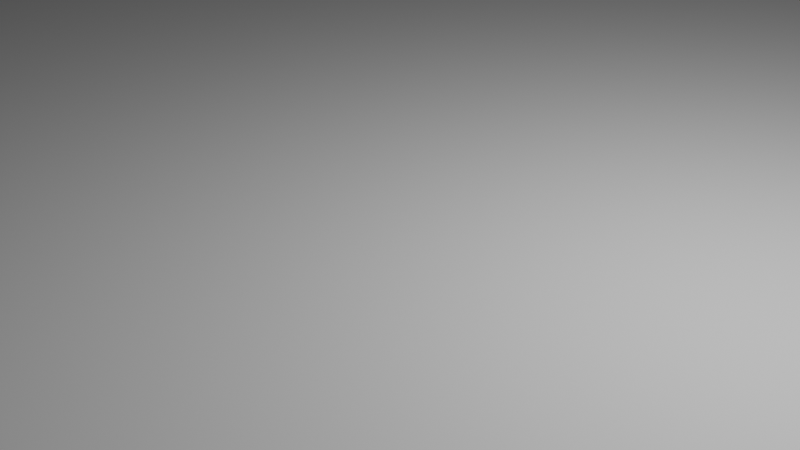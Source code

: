 # Source: backyard.blend  (saved by Blender 2.90.8; exported with 4.5.12 LTS)
import bpy
from mathutils import Matrix  # noqa: F401  (used for matrix-valued properties, if any)

bpy.ops.wm.read_factory_settings(use_empty=True)
scene = bpy.context.scene
scene.name = 'Scene'

# ---- collections
col_collection = bpy.data.collections.new('Collection'); scene.collection.children.link(col_collection)

# ---- images (referenced by path relative to the original .blend; pixels are not part of the script)
import os
ASSET_DIR = os.environ.get("B2B_ASSET_DIR", "")  # directory of the original .blend (textures are referenced by path, not embedded)
HERE = os.path.dirname(os.path.abspath(__file__))  # packed textures are extracted next to this script under _unpacked/

def load_image(name, relpath, width, height, colorspace="sRGB"):
    """Load a texture the original file referenced (path relative to the .blend, or extracted next to this script)."""
    p = next((c for c in (os.path.join(HERE, relpath), os.path.join(ASSET_DIR, relpath)) if relpath and os.path.exists(c)), "")
    if p:
        img = bpy.data.images.load(p, check_existing=True)
        img.name = name
    else:  # same state as the original file: an image datablock whose file is absent (Cycles renders it pink)
        img = bpy.data.images.new(name, width, height)
        img.source = "FILE"
        img.filepath = "//" + (relpath or name)
    img.colorspace_settings.name = colorspace
    return img
img_t_backyard_fence_png = load_image('T_Backyard_Fence.png', 'T_Backyard_Fence.png', 1024, 1024, 'sRGB')
img_t_map_png = load_image('t_Map.png', 't_Map.png', 1024, 1024, 'sRGB')

# ---- materials (node trees are filled in below, after node groups)
mat_material_001 = bpy.data.materials.new('Material.001')
mat_material_001.use_transparent_shadow = False
mat_material = bpy.data.materials.new('Material')
mat_material.use_transparent_shadow = False

# ---- material node trees
mat_material_001.use_nodes = True; mat_material_001.node_tree.nodes.clear()
_N = mat_material_001.node_tree.nodes; _L = mat_material_001.node_tree.links
n0 = _N.new('ShaderNodeBsdfPrincipled'); n0.name = 'Principled BSDF'; n0.location = (10, 300)
n0.distribution = 'GGX'
n0.subsurface_method = 'BURLEY'
n0.inputs[3].default_value = 1.45
n0.inputs[27].default_value = (0.0, 0.0, 0.0, 1.0)
n0.inputs[28].default_value = 1.0
n1 = _N.new('ShaderNodeOutputMaterial'); n1.name = 'Material Output'; n1.location = (300, 300)
n2 = _N.new('ShaderNodeTexImage'); n2.name = 'Image Texture'; n2.location = (-280, 280)
n2.image = img_t_backyard_fence_png
_L.new(n0.outputs[0], n1.inputs[0])
_L.new(n2.outputs[0], n0.inputs[0])
n1.is_active_output = True
mat_material.use_nodes = True; mat_material.node_tree.nodes.clear()
_N = mat_material.node_tree.nodes; _L = mat_material.node_tree.links
n0 = _N.new('ShaderNodeBsdfPrincipled'); n0.name = 'Principled BSDF'; n0.location = (10, 300)
n0.distribution = 'GGX'
n0.subsurface_method = 'BURLEY'
n0.inputs[3].default_value = 1.45
n0.inputs[27].default_value = (0.0, 0.0, 0.0, 1.0)
n0.inputs[28].default_value = 1.0
n1 = _N.new('ShaderNodeOutputMaterial'); n1.name = 'Material Output'; n1.location = (300, 300)
n2 = _N.new('ShaderNodeTexImage'); n2.name = 'Image Texture'; n2.location = (-280, 280)
n2.image = img_t_map_png
n2.interpolation = 'Closest'
_L.new(n0.outputs[0], n1.inputs[0])
_L.new(n2.outputs[0], n0.inputs[0])
n1.is_active_output = True

# ---- world
world_world = bpy.data.worlds.new('World'); scene.world = world_world
world_world.use_nodes = True; world_world.node_tree.nodes.clear()
_N = world_world.node_tree.nodes; _L = world_world.node_tree.links
n0 = _N.new('ShaderNodeOutputWorld'); n0.name = 'World Output'; n0.location = (300, 300)
n1 = _N.new('ShaderNodeBackground'); n1.name = 'Background'; n1.location = (10, 300)
n1.inputs[0].default_value = (0.05088, 0.05088, 0.05088, 1.0)
_L.new(n1.outputs[0], n0.inputs[0])
n0.is_active_output = True
world_world.color = (0.05088, 0.05088, 0.05088)
world_world.use_sun_shadow = False
world_world.sun_shadow_jitter_overblur = 0.0

# ---- cameras
cam_camera = bpy.data.cameras.new('Camera')
cam_camera.clip_end = 100.0
cam_camera.ortho_scale = 7.314

# ---- lights
light_light = bpy.data.lights.new('Light', 'POINT')
light_light.transmission_factor = 0.0
light_light.energy = 1000.0
light_light.shadow_soft_size = 0.1
light_light.shadow_maximum_resolution = 0.006
light_light.use_absolute_resolution = True

# ---- meshes
me_plane = bpy.data.meshes.new('Plane')
me_plane.from_pydata([(-13.0, -13.0, 0.0), (13.0, -13.0, 0.0), (-13.0, 13.0, 0.0), (13.0, 13.0, 0.0)], [], [(0, 1, 3, 2)])
_uv = me_plane.uv_layers.new(name='UVMap')
_uv.uv.foreach_set('vector', [0.0, 0.0, 1.0, 0.0, 1.0, 1.0, 0.0, 1.0])
me_plane.use_remesh_fix_poles = True
me_plane.use_remesh_preserve_attributes = False
me_plane.use_mirror_vertex_groups = False
me_plane.update()
me_cube_001 = bpy.data.meshes.new('Cube.001')
me_cube_001.from_pydata([(-0.1404, -13.0, -0.02), (-0.1404, -13.0, 1.02), (-0.1404, 13.0, -0.02), (-0.1404, 13.0, 1.02), (0.1404, -13.0, -0.02), (0.1404, -13.0, 1.02), (0.1404, 13.0, -0.02), (0.1404, 13.0, 1.02), (1.49e-08, 13.0, -0.02), (1.49e-08, -13.0, -0.02), (-0.02509, 13.0, 1.097), (0.02509, 13.0, 1.097), (1.49e-08, 13.0, 1.084), (0.02509, -13.0, 1.097), (-0.02509, -13.0, 1.097), (1.49e-08, -13.0, 1.084), (-0.02509, 13.0, 2.991), (1.49e-08, -13.0, 2.977)], [], [(0, 1, 3, 2), (10, 3, 1, 14), (6, 7, 5, 4), (4, 5, 13, 15, 9), (8, 6, 4, 9), (9, 15, 14, 1, 0), (2, 3, 10, 12, 8), (2, 8, 9, 0), (8, 12, 11, 7, 6), (15, 13, 17), (14, 15, 17), (13, 11, 16, 17), (7, 11, 13, 5), (10, 14, 17, 16), (11, 12, 16), (12, 10, 16)])
_uv = me_cube_001.uv_layers.new(name='UVMap')
_uv.uv.foreach_set('vector', [2.328, 0.1562, 2.326, 0.3164, -1.297, 0.1914, -1.295, 0.03125, 1.0, 0.4375, 1.0, 0.4688, 0.0, 0.4688, 0.0, 0.4375, -1.422, 0.3906, -1.438, 0.2344, 2.18, 0.0, 2.195, 0.1562, 0.3633, 0.09766, 0.3867, 0.3398, 0.3477, 0.3594, 0.3398, 0.3555, 0.3516, 0.09766, -1.316, 0.2148, -1.316, 0.1602, 2.309, 0.1602, 2.309, 0.2148, 0.3516, 0.09766, 0.3398, 0.3555, 0.332, 0.3594, 0.3008, 0.3359, 0.3359, 0.09766, 0.04033, 0.207, 0.02051, 0.01749, 0.04802, 2.935e-05, 0.05385, 0.003319, 0.04719, 0.2071, -1.316, 0.2695, -1.316, 0.2148, 2.309, 0.2148, 2.309, 0.2695, 0.04719, 0.2071, 0.05385, 0.003319, 0.05988, 0.0004253, 0.08619, 0.01971, 0.05409, 0.2074, 0.9882, 0.9629, 0.9832, 0.9941, 0.9789, 0.9629, 0.9832, 0.9317, 0.9882, 0.9629, 0.9805, 0.9724, -1.189, 0.7502, 2.21, 0.7502, 2.21, 0.9978, -1.189, 0.9978, 1.0, 0.4688, 1.0, 0.5, 0.0, 0.5, 0.0, 0.4688, 2.21, 0.7498, -1.189, 0.7498, -1.189, 0.5022, 2.21, 0.5022, -0.006643, 0.9941, -0.01172, 0.9629, -0.004032, 0.9534, -0.01172, 0.9629, -0.006642, 0.9317, -0.00241, 0.9629])
me_cube_001.materials.append(mat_material_001)
me_cube_001.use_remesh_fix_poles = True
me_cube_001.use_remesh_preserve_attributes = False
me_cube_001.use_mirror_vertex_groups = False
me_cube_001.update()
me_cylinder = bpy.data.meshes.new('Cylinder')
me_cylinder.from_pydata([(-0.003853, 0.056, 0.02127), (-0.003853, 0.056, 5.621), (0.01758, 0.05174, 0.02127), (0.01758, 0.05174, 5.621), (0.03575, 0.0396, 0.02127), (0.03575, 0.0396, 5.621), (0.04788, 0.02143, 0.02127), (0.04788, 0.02143, 5.621), (0.05215, 7.305e-07, 0.02127), (0.05215, 7.305e-07, 5.621), (0.04788, -0.02143, 0.02127), (0.04788, -0.02143, 5.621), (0.03575, -0.0396, 0.02127), (0.03575, -0.0396, 5.621), (0.01758, -0.05174, 0.02127), (0.01758, -0.05174, 5.621), (-0.003853, -0.056, 0.02127), (-0.003853, -0.056, 5.621), (-0.02528, -0.05174, 0.02127), (-0.02528, -0.05174, 5.621), (-0.04345, -0.0396, 0.02127), (-0.04345, -0.0396, 5.621), (-0.05559, -0.02143, 0.02127), (-0.05559, -0.02143, 5.621), (-0.05985, 7.336e-07, 0.02127), (-0.05985, 7.336e-07, 5.621), (-0.05559, 0.02143, 0.02127), (-0.05559, 0.02143, 5.621), (-0.04345, 0.0396, 0.02127), (-0.04345, 0.0396, 5.621), (-0.02528, 0.05174, 0.02127), (-0.02528, 0.05174, 5.621), (-0.05985, -0.5753, 5.353), (-0.05985, -0.5851, 5.464), (-0.05985, 0.5851, 5.454), (-0.05985, 0.5753, 5.566), (0.05215, -0.5753, 5.353), (0.05215, -0.5851, 5.464), (0.05215, 0.5851, 5.454), (0.05215, 0.5753, 5.566), (-0.05985, -0.5833, 4.394), (-0.05985, -0.5814, 4.506), (-0.05985, 0.5814, 4.374), (-0.05985, 0.5833, 4.486), (0.05215, -0.5833, 4.394), (0.05215, -0.5814, 4.506), (0.05215, 0.5814, 4.374), (0.05215, 0.5833, 4.486), (0.009632, -0.07038, 4.949), (0.009632, -0.07038, 4.541), (0.06451, -0.08508, 4.541), (0.06451, -0.08508, 4.949), (0.1047, -0.1253, 4.541), (0.1047, -0.1253, 4.949), (0.1194, -0.1801, 4.541), (0.1194, -0.1801, 4.949), (0.1047, -0.235, 4.541), (0.1047, -0.235, 4.949), (0.06451, -0.2752, 4.541), (0.06451, -0.2752, 4.949), (0.009632, -0.2899, 4.541), (0.009632, -0.2899, 4.949), (-0.04525, -0.2752, 4.541), (-0.04525, -0.2752, 4.949), (-0.08542, -0.235, 4.541), (-0.08542, -0.235, 4.949), (-0.1001, -0.1801, 4.541), (-0.1001, -0.1801, 4.949), (-0.08542, -0.1253, 4.541), (-0.08542, -0.1253, 4.949), (-0.04525, -0.08508, 4.541), (-0.04525, -0.08508, 4.949), (-0.003853, -0.4573, 5.51), (0.02396, -0.4689, 5.51), (-0.003853, -0.4861, 5.348), (-0.003853, -0.4861, 5.505), (0.003654, -0.4892, 5.348), (0.003654, -0.4892, 5.505), (0.006764, -0.4967, 5.348), (0.006764, -0.4967, 5.505), (0.003654, -0.5042, 5.348), (0.003654, -0.5042, 5.505), (-0.003853, -0.5073, 5.348), (-0.003853, -0.5073, 5.505), (-0.01136, -0.5042, 5.348), (-0.01136, -0.5042, 5.505), (-0.01447, -0.4967, 5.348), (-0.01447, -0.4967, 5.505), (-0.01136, -0.4892, 5.348), (-0.01136, -0.4892, 5.505), (0.03548, -0.4967, 5.51), (0.02396, -0.5245, 5.51), (-0.003853, -0.536, 5.51), (-0.03167, -0.5245, 5.51), (-0.04319, -0.4967, 5.51), (-0.03167, -0.4689, 5.51), (-0.003853, -0.4857, 5.521), (-0.01164, -0.4889, 5.521), (-0.01487, -0.4967, 5.521), (-0.01164, -0.5045, 5.521), (-0.003853, -0.5077, 5.521), (0.003935, -0.5045, 5.521), (0.007161, -0.4967, 5.521), (0.003935, -0.4889, 5.521), (-0.003853, -0.4559, 5.524), (-0.03267, -0.4679, 5.524), (-0.04461, -0.4967, 5.524), (-0.03267, -0.5255, 5.524), (-0.003853, -0.5374, 5.524), (0.02496, -0.5255, 5.524), (0.0369, -0.4967, 5.524), (0.02496, -0.4679, 5.524), (-0.003853, -0.4844, 5.53), (-0.0125, -0.488, 5.53), (-0.01608, -0.4967, 5.53), (-0.0125, -0.5053, 5.53), (-0.003853, -0.5089, 5.53), (0.004792, -0.5053, 5.53), (0.008373, -0.4967, 5.53), (0.004792, -0.488, 5.53), (-0.003853, -0.4844, 5.535), (-0.0125, -0.488, 5.535), (-0.01608, -0.4967, 5.535), (-0.0125, -0.5053, 5.535), (-0.003853, -0.5089, 5.535), (0.004792, -0.5053, 5.535), (0.008373, -0.4967, 5.535), (0.004792, -0.488, 5.535), (-0.003853, -0.4563, 5.539), (-0.03238, -0.4681, 5.539), (-0.0442, -0.4967, 5.539), (-0.03238, -0.5252, 5.539), (-0.003853, -0.537, 5.539), (0.02468, -0.5252, 5.539), (0.03649, -0.4967, 5.539), (0.02468, -0.4681, 5.539), (-0.003853, -0.4765, 5.541), (-0.01812, -0.4824, 5.541), (-0.02403, -0.4967, 5.541), (-0.01812, -0.5109, 5.541), (-0.003853, -0.5168, 5.541), (0.01041, -0.5109, 5.541), (0.01632, -0.4967, 5.541), (0.01041, -0.4824, 5.541), (-0.003853, -0.4765, 5.552), (-0.01812, -0.4824, 5.552), (-0.02403, -0.4967, 5.552), (-0.01812, -0.5109, 5.552), (-0.003853, -0.5168, 5.552), (0.01041, -0.5109, 5.552), (0.01632, -0.4967, 5.552), (0.01041, -0.4824, 5.552), (-0.003853, -0.4967, 5.554), (-0.003853, -0.4967, 5.325), (-0.003853, 0.5306, 5.587), (0.02396, 0.5191, 5.587), (-0.003853, 0.5019, 5.425), (-0.003853, 0.5019, 5.581), (0.003654, 0.4988, 5.425), (0.003654, 0.4988, 5.581), (0.006764, 0.4913, 5.425), (0.006764, 0.4913, 5.581), (0.003654, 0.4838, 5.425), (0.003654, 0.4838, 5.581), (-0.003853, 0.4807, 5.425), (-0.003853, 0.4807, 5.581), (-0.01136, 0.4838, 5.425), (-0.01136, 0.4838, 5.581), (-0.01447, 0.4913, 5.425), (-0.01447, 0.4913, 5.581), (-0.01136, 0.4988, 5.425), (-0.01136, 0.4988, 5.581), (0.03548, 0.4913, 5.587), (0.02396, 0.4635, 5.587), (-0.003853, 0.4519, 5.587), (-0.03167, 0.4635, 5.587), (-0.04319, 0.4913, 5.587), (-0.03167, 0.5191, 5.587), (-0.003853, 0.5023, 5.597), (-0.01164, 0.4991, 5.597), (-0.01487, 0.4913, 5.597), (-0.01164, 0.4835, 5.597), (-0.003853, 0.4803, 5.597), (0.003935, 0.4835, 5.597), (0.007161, 0.4913, 5.597), (0.003935, 0.4991, 5.597), (-0.003853, 0.532, 5.601), (-0.03267, 0.5201, 5.601), (-0.04461, 0.4913, 5.601), (-0.03267, 0.4625, 5.601), (-0.003853, 0.4505, 5.601), (0.02496, 0.4625, 5.601), (0.0369, 0.4913, 5.601), (0.02496, 0.5201, 5.601), (-0.003853, 0.5035, 5.607), (-0.0125, 0.4999, 5.607), (-0.01608, 0.4913, 5.607), (-0.0125, 0.4826, 5.607), (-0.003853, 0.4791, 5.607), (0.004792, 0.4826, 5.607), (0.008373, 0.4913, 5.607), (0.004792, 0.4999, 5.607), (-0.003853, 0.5035, 5.612), (-0.0125, 0.4999, 5.612), (-0.01608, 0.4913, 5.612), (-0.0125, 0.4826, 5.612), (-0.003853, 0.4791, 5.612), (0.004792, 0.4826, 5.612), (0.008373, 0.4913, 5.612), (0.004792, 0.4999, 5.612), (-0.003853, 0.5316, 5.615), (-0.03238, 0.5198, 5.615), (-0.0442, 0.4913, 5.615), (-0.03238, 0.4628, 5.615), (-0.003853, 0.4509, 5.615), (0.02468, 0.4628, 5.615), (0.03649, 0.4913, 5.615), (0.02468, 0.5198, 5.615), (-0.003853, 0.5115, 5.618), (-0.01812, 0.5055, 5.618), (-0.02403, 0.4913, 5.618), (-0.01812, 0.477, 5.618), (-0.003853, 0.4711, 5.618), (0.01041, 0.477, 5.618), (0.01632, 0.4913, 5.618), (0.01041, 0.5055, 5.618), (-0.003853, 0.5115, 5.629), (-0.01812, 0.5055, 5.629), (-0.02403, 0.4913, 5.629), (-0.01812, 0.477, 5.629), (-0.003853, 0.4711, 5.629), (0.01041, 0.477, 5.629), (0.01632, 0.4913, 5.629), (0.01041, 0.5055, 5.629), (-0.003853, 0.4913, 5.631), (-0.003853, 0.4913, 5.401), (0.06633, 0.03913, 5.662), (0.09415, 0.0276, 5.662), (0.06633, 0.0104, 5.5), (0.06633, 0.0104, 5.656), (0.07384, 0.007294, 5.5), (0.07384, 0.007294, 5.656), (0.07695, -0.0002129, 5.5), (0.07695, -0.0002129, 5.656), (0.07384, -0.00772, 5.5), (0.07384, -0.00772, 5.656), (0.06633, -0.01083, 5.5), (0.06633, -0.01083, 5.656), (0.05883, -0.00772, 5.5), (0.05883, -0.00772, 5.656), (0.05572, -0.0002129, 5.5), (0.05572, -0.0002129, 5.656), (0.05883, 0.007294, 5.5), (0.05883, 0.007294, 5.656), (0.1057, -0.0002119, 5.662), (0.09415, -0.02803, 5.662), (0.06633, -0.03955, 5.662), (0.03852, -0.02803, 5.662), (0.027, -0.0002119, 5.662), (0.03852, 0.0276, 5.662), (0.06633, 0.0108, 5.672), (0.05855, 0.007575, 5.672), (0.05532, -0.0002129, 5.672), (0.05855, -0.008001, 5.672), (0.06633, -0.01123, 5.672), (0.07412, -0.008001, 5.672), (0.07735, -0.0002129, 5.672), (0.07412, 0.007575, 5.672), (0.06633, 0.04055, 5.676), (0.03752, 0.02862, 5.676), (0.02558, -0.0002017, 5.676), (0.03752, -0.02902, 5.676), (0.06633, -0.04096, 5.676), (0.09515, -0.02902, 5.676), (0.1071, -0.0002017, 5.676), (0.09515, 0.02862, 5.676), (0.06633, 0.01202, 5.682), (0.05769, 0.008443, 5.682), (0.05411, -0.000202, 5.682), (0.05769, -0.008847, 5.682), (0.06633, -0.01243, 5.682), (0.07498, -0.008847, 5.682), (0.07856, -0.000202, 5.682), (0.07498, 0.008443, 5.682), (0.06633, 0.01202, 5.687), (0.05769, 0.008443, 5.687), (0.05411, -0.000202, 5.687), (0.05769, -0.008847, 5.687), (0.06633, -0.01243, 5.687), (0.07498, -0.008847, 5.687), (0.07856, -0.000202, 5.687), (0.07498, 0.008443, 5.687), (0.06633, 0.04014, 5.69), (0.03781, 0.02833, 5.69), (0.02599, -0.0002017, 5.69), (0.03781, -0.02873, 5.69), (0.06633, -0.04055, 5.69), (0.09486, -0.02873, 5.69), (0.1067, -0.0002017, 5.69), (0.09486, 0.02833, 5.69), (0.06633, 0.01997, 5.693), (0.05207, 0.01406, 5.693), (0.04616, -0.000202, 5.693), (0.05207, -0.01447, 5.693), (0.06633, -0.02037, 5.693), (0.0806, -0.01447, 5.693), (0.08651, -0.000202, 5.693), (0.0806, 0.01406, 5.693), (0.06633, 0.01997, 5.704), (0.05207, 0.01406, 5.704), (0.04616, -0.000202, 5.704), (0.05207, -0.01447, 5.704), (0.06633, -0.02037, 5.704), (0.0806, -0.01447, 5.704), (0.08651, -0.000202, 5.704), (0.0806, 0.01406, 5.704), (0.06633, -0.0002019, 5.706), (0.06633, -0.0002129, 5.476), (-0.03305, -0.2048, 4.966), (-0.01501, -0.2228, 4.966), (0.05231, -0.2048, 4.966), (0.05891, -0.1801, 4.966), (0.009632, -0.2294, 4.966), (0.05231, -0.1555, 4.966), (0.03427, -0.2228, 4.966), (0.03427, -0.1375, 4.966), (0.009632, -0.1309, 4.966), (-0.03965, -0.1801, 4.966), (-0.03305, -0.1555, 4.966), (-0.01501, -0.1375, 4.966), (-0.0125, -0.2185, 4.531), (-0.0287, -0.2023, 4.531), (0.05389, -0.1801, 4.531), (0.04796, -0.2023, 4.531), (0.009632, -0.2244, 4.531), (0.04796, -0.158, 4.531), (0.03176, -0.2185, 4.531), (0.03176, -0.1418, 4.531), (0.009632, -0.1359, 4.531), (-0.03463, -0.1801, 4.531), (-0.0287, -0.158, 4.531), (-0.0125, -0.1418, 4.531)], [], [(0, 1, 3, 2), (2, 3, 5, 4), (4, 5, 7, 6), (6, 7, 9, 8), (8, 9, 11, 10), (10, 11, 13, 12), (12, 13, 15, 14), (14, 15, 17, 16), (16, 17, 19, 18), (18, 19, 21, 20), (20, 21, 23, 22), (22, 23, 25, 24), (24, 25, 27, 26), (26, 27, 29, 28), (3, 1, 31, 29, 27, 25, 23, 21, 19, 17, 15, 13, 11, 9, 7, 5), (28, 29, 31, 30), (30, 31, 1, 0), (0, 2, 4, 6, 8, 10, 12, 14, 16, 18, 20, 22, 24, 26, 28, 30), (32, 33, 35, 34), (34, 35, 39, 38), (38, 39, 37, 36), (36, 37, 33, 32), (34, 38, 36, 32), (39, 35, 33, 37), (40, 41, 43, 42), (42, 43, 47, 46), (46, 47, 45, 44), (44, 45, 41, 40), (42, 46, 44, 40), (47, 43, 41, 45), (54, 55, 57, 56), (49, 50, 337, 338), (58, 59, 61, 60), (60, 61, 63, 62), (62, 63, 65, 64), (64, 65, 67, 66), (66, 67, 69, 68), (63, 61, 322, 319), (56, 57, 59, 58), (52, 53, 55, 54), (70, 71, 48, 49), (50, 51, 53, 52), (49, 48, 51, 50), (68, 69, 71, 70), (93, 92, 100, 99), (77, 75, 72, 73), (74, 75, 77, 76), (73, 72, 96, 103), (87, 85, 93, 94), (76, 77, 79, 78), (90, 73, 103, 102), (79, 77, 73, 90), (78, 79, 81, 80), (94, 93, 99, 98), (85, 83, 92, 93), (80, 81, 83, 82), (72, 95, 97, 96), (75, 89, 95, 72), (82, 83, 85, 84), (103, 96, 104, 111), (83, 81, 91, 92), (84, 85, 87, 86), (89, 87, 94, 95), (91, 90, 102, 101), (86, 87, 89, 88), (95, 94, 98, 97), (81, 79, 90, 91), (88, 89, 75, 74), (82, 84, 153), (92, 91, 101, 100), (106, 107, 115, 114), (101, 102, 110, 109), (99, 100, 108, 107), (97, 98, 106, 105), (102, 103, 111, 110), (100, 101, 109, 108), (98, 99, 107, 106), (96, 97, 105, 104), (118, 119, 127, 126), (104, 105, 113, 112), (111, 104, 112, 119), (109, 110, 118, 117), (107, 108, 116, 115), (105, 106, 114, 113), (110, 111, 119, 118), (108, 109, 117, 116), (123, 124, 132, 131), (116, 117, 125, 124), (114, 115, 123, 122), (112, 113, 121, 120), (119, 112, 120, 127), (117, 118, 126, 125), (115, 116, 124, 123), (113, 114, 122, 121), (135, 128, 136, 143), (121, 122, 130, 129), (126, 127, 135, 134), (124, 125, 133, 132), (122, 123, 131, 130), (120, 121, 129, 128), (127, 120, 128, 135), (125, 126, 134, 133), (140, 141, 149, 148), (133, 134, 142, 141), (131, 132, 140, 139), (129, 130, 138, 137), (134, 135, 143, 142), (132, 133, 141, 140), (130, 131, 139, 138), (128, 129, 137, 136), (150, 151, 152), (138, 139, 147, 146), (136, 137, 145, 144), (143, 136, 144, 151), (141, 142, 150, 149), (139, 140, 148, 147), (137, 138, 146, 145), (142, 143, 151, 150), (148, 149, 152), (146, 147, 152), (144, 145, 152), (151, 144, 152), (149, 150, 152), (147, 148, 152), (145, 146, 152), (74, 76, 153), (76, 78, 153), (84, 86, 153), (88, 74, 153), (78, 80, 153), (86, 88, 153), (80, 82, 153), (175, 174, 182, 181), (159, 157, 154, 155), (156, 157, 159, 158), (155, 154, 178, 185), (169, 167, 175, 176), (158, 159, 161, 160), (172, 155, 185, 184), (161, 159, 155, 172), (160, 161, 163, 162), (176, 175, 181, 180), (167, 165, 174, 175), (162, 163, 165, 164), (154, 177, 179, 178), (157, 171, 177, 154), (164, 165, 167, 166), (185, 178, 186, 193), (165, 163, 173, 174), (166, 167, 169, 168), (171, 169, 176, 177), (173, 172, 184, 183), (168, 169, 171, 170), (177, 176, 180, 179), (163, 161, 172, 173), (170, 171, 157, 156), (164, 166, 235), (174, 173, 183, 182), (188, 189, 197, 196), (183, 184, 192, 191), (181, 182, 190, 189), (179, 180, 188, 187), (184, 185, 193, 192), (182, 183, 191, 190), (180, 181, 189, 188), (178, 179, 187, 186), (200, 201, 209, 208), (186, 187, 195, 194), (193, 186, 194, 201), (191, 192, 200, 199), (189, 190, 198, 197), (187, 188, 196, 195), (192, 193, 201, 200), (190, 191, 199, 198), (205, 206, 214, 213), (198, 199, 207, 206), (196, 197, 205, 204), (194, 195, 203, 202), (201, 194, 202, 209), (199, 200, 208, 207), (197, 198, 206, 205), (195, 196, 204, 203), (217, 210, 218, 225), (203, 204, 212, 211), (208, 209, 217, 216), (206, 207, 215, 214), (204, 205, 213, 212), (202, 203, 211, 210), (209, 202, 210, 217), (207, 208, 216, 215), (222, 223, 231, 230), (215, 216, 224, 223), (213, 214, 222, 221), (211, 212, 220, 219), (216, 217, 225, 224), (214, 215, 223, 222), (212, 213, 221, 220), (210, 211, 219, 218), (232, 233, 234), (220, 221, 229, 228), (218, 219, 227, 226), (225, 218, 226, 233), (223, 224, 232, 231), (221, 222, 230, 229), (219, 220, 228, 227), (224, 225, 233, 232), (230, 231, 234), (228, 229, 234), (226, 227, 234), (233, 226, 234), (231, 232, 234), (229, 230, 234), (227, 228, 234), (156, 158, 235), (158, 160, 235), (166, 168, 235), (170, 156, 235), (160, 162, 235), (168, 170, 235), (162, 164, 235), (257, 256, 264, 263), (241, 239, 236, 237), (238, 239, 241, 240), (237, 236, 260, 267), (251, 249, 257, 258), (240, 241, 243, 242), (254, 237, 267, 266), (243, 241, 237, 254), (242, 243, 245, 244), (258, 257, 263, 262), (249, 247, 256, 257), (244, 245, 247, 246), (236, 259, 261, 260), (239, 253, 259, 236), (246, 247, 249, 248), (267, 260, 268, 275), (247, 245, 255, 256), (248, 249, 251, 250), (253, 251, 258, 259), (255, 254, 266, 265), (250, 251, 253, 252), (259, 258, 262, 261), (245, 243, 254, 255), (252, 253, 239, 238), (246, 248, 317), (256, 255, 265, 264), (270, 271, 279, 278), (265, 266, 274, 273), (263, 264, 272, 271), (261, 262, 270, 269), (266, 267, 275, 274), (264, 265, 273, 272), (262, 263, 271, 270), (260, 261, 269, 268), (282, 283, 291, 290), (268, 269, 277, 276), (275, 268, 276, 283), (273, 274, 282, 281), (271, 272, 280, 279), (269, 270, 278, 277), (274, 275, 283, 282), (272, 273, 281, 280), (287, 288, 296, 295), (280, 281, 289, 288), (278, 279, 287, 286), (276, 277, 285, 284), (283, 276, 284, 291), (281, 282, 290, 289), (279, 280, 288, 287), (277, 278, 286, 285), (299, 292, 300, 307), (285, 286, 294, 293), (290, 291, 299, 298), (288, 289, 297, 296), (286, 287, 295, 294), (284, 285, 293, 292), (291, 284, 292, 299), (289, 290, 298, 297), (304, 305, 313, 312), (297, 298, 306, 305), (295, 296, 304, 303), (293, 294, 302, 301), (298, 299, 307, 306), (296, 297, 305, 304), (294, 295, 303, 302), (292, 293, 301, 300), (314, 315, 316), (302, 303, 311, 310), (300, 301, 309, 308), (307, 300, 308, 315), (305, 306, 314, 313), (303, 304, 312, 311), (301, 302, 310, 309), (306, 307, 315, 314), (312, 313, 316), (310, 311, 316), (308, 309, 316), (315, 308, 316), (313, 314, 316), (311, 312, 316), (309, 310, 316), (238, 240, 317), (240, 242, 317), (248, 250, 317), (252, 238, 317), (242, 244, 317), (250, 252, 317), (244, 246, 317), (325, 326, 329, 328, 327, 318, 319, 322, 324, 320, 321, 323), (53, 51, 325, 323), (65, 63, 319, 318), (55, 53, 323, 321), (51, 48, 326, 325), (48, 71, 329, 326), (59, 57, 320, 324), (71, 69, 328, 329), (69, 67, 327, 328), (61, 59, 324, 322), (57, 55, 321, 320), (67, 65, 318, 327), (338, 337, 335, 332, 333, 336, 334, 330, 331, 339, 340, 341), (54, 56, 333, 332), (56, 58, 336, 333), (70, 49, 338, 341), (68, 70, 341, 340), (58, 60, 334, 336), (66, 68, 340, 339), (62, 64, 331, 330), (60, 62, 330, 334), (64, 66, 339, 331), (50, 52, 335, 337), (52, 54, 332, 335)])
me_cylinder.polygons.foreach_set('use_smooth', [0, 1, 1, 1, 1, 1, 1, 1, 0, 0, 0, 0, 0, 0, 0, 0, 0, 0, 0, 0, 0, 0, 0, 0, 0, 0, 0, 0, 0, 0, 1, 1, 1, 1, 1, 1, 1, 1, 1, 1, 1, 1, 1, 1, 0, 0, 0, 0, 0, 0, 0, 0, 0, 0, 0, 0, 0, 0, 0, 0, 0, 0, 0, 0, 0, 0, 0, 0, 0, 0, 0, 0, 0, 0, 0, 0, 0, 0, 0, 0, 0, 0, 0, 0, 0, 0, 0, 0, 0, 0, 0, 0, 0, 0, 0, 0, 0, 0, 0, 0, 0, 0, 0, 0, 0, 0, 0, 0, 0, 0, 0, 0, 0, 0, 0, 0, 0, 0, 0, 0, 0, 0, 0, 0, 0, 0, 0, 0, 0, 0, 0, 0, 0, 0, 0, 0, 0, 0, 0, 0, 0, 0, 0, 0, 0, 0, 0, 0, 0, 0, 0, 0, 0, 0, 0, 0, 0, 0, 0, 0, 0, 0, 0, 0, 0, 0, 0, 0, 0, 0, 0, 0, 0, 0, 0, 0, 0, 0, 0, 0, 0, 0, 0, 0, 0, 0, 0, 0, 0, 0, 0, 0, 0, 0, 0, 0, 0, 0, 0, 0, 0, 0, 0, 0, 0, 0, 0, 0, 0, 0, 0, 0, 0, 0, 0, 0, 0, 0, 0, 0, 0, 0, 0, 0, 0, 0, 0, 0, 0, 0, 0, 0, 0, 0, 0, 0, 0, 0, 0, 0, 0, 0, 0, 0, 0, 0, 0, 0, 0, 0, 0, 0, 0, 0, 0, 0, 0, 0, 0, 0, 0, 0, 0, 0, 0, 0, 0, 0, 0, 0, 0, 0, 0, 0, 0, 0, 0, 0, 0, 0, 0, 0, 0, 0, 0, 0, 0, 0, 0, 0, 0, 0, 0, 0, 0, 0, 0, 0, 0, 0, 0, 0, 0, 0, 0, 0, 0, 0, 1, 1, 1, 1, 1, 1, 1, 1, 1, 1, 1, 1, 1, 1, 1, 1, 1, 1, 1, 1, 1, 1, 1, 1])
_uv = me_cylinder.uv_layers.new(name='UVMap')
_uv.uv.foreach_set('vector', [0.9583, 0.2083, 0.9583, 0.2083, 0.9583, 0.2083, 0.9583, 0.2083, 0.9583, 0.2083, 0.9583, 0.2083, 0.9583, 0.2083, 0.9583, 0.2083, 0.9583, 0.2083, 0.9583, 0.2083, 0.9583, 0.2083, 0.9583, 0.2083, 0.9583, 0.2083, 0.9583, 0.2083, 0.9583, 0.2083, 0.9583, 0.2083, 0.9583, 0.2083, 0.9583, 0.2083, 0.9583, 0.2083, 0.9583, 0.2083, 0.9583, 0.2083, 0.9583, 0.2083, 0.9583, 0.2083, 0.9583, 0.2083, 0.9583, 0.2083, 0.9583, 0.2083, 0.9583, 0.2083, 0.9583, 0.2083, 0.9583, 0.2083, 0.9583, 0.2083, 0.9583, 0.2083, 0.9583, 0.2083, 0.9583, 0.2083, 0.9583, 0.2083, 0.9583, 0.2083, 0.9583, 0.2083, 0.9583, 0.2083, 0.9583, 0.2083, 0.9583, 0.2083, 0.9583, 0.2083, 0.9583, 0.2083, 0.9583, 0.2083, 0.9583, 0.2083, 0.9583, 0.2083, 0.9583, 0.2083, 0.9583, 0.2083, 0.9583, 0.2083, 0.9583, 0.2083, 0.9583, 0.2083, 0.9583, 0.2083, 0.9583, 0.2083, 0.9583, 0.2083, 0.9583, 0.2083, 0.9583, 0.2083, 0.9583, 0.2083, 0.9583, 0.2083, 0.9583, 0.2083, 0.9583, 0.2083, 0.9583, 0.2083, 0.9583, 0.2083, 0.9583, 0.2083, 0.9583, 0.2083, 0.9583, 0.2083, 0.9583, 0.2083, 0.9583, 0.2083, 0.9583, 0.2083, 0.9583, 0.2083, 0.9583, 0.2083, 0.9583, 0.2083, 0.9583, 0.2083, 0.9583, 0.2083, 0.9583, 0.2083, 0.9583, 0.2083, 0.9583, 0.2083, 0.9583, 0.2083, 0.9583, 0.2083, 0.9583, 0.2083, 0.9583, 0.2083, 0.9583, 0.2083, 0.9583, 0.2083, 0.9583, 0.2083, 0.9583, 0.2083, 0.9583, 0.2083, 0.9583, 0.2083, 0.9583, 0.2083, 0.9583, 0.2083, 0.9583, 0.2083, 0.9583, 0.2083, 0.9583, 0.2083, 0.9583, 0.2083, 0.9583, 0.2083, 0.9583, 0.2083, 0.9583, 0.2083, 0.9583, 0.2083, 0.9583, 0.2083, 0.9583, 0.2083, 0.9583, 0.2083, 0.9583, 0.2083, 0.9583, 0.2083, 0.9583, 0.2083, 0.9583, 0.2083, 0.9583, 0.2083, 0.9583, 0.2083, 0.9583, 0.2083, 0.9583, 0.2083, 0.9583, 0.2083, 0.9583, 0.2083, 0.9583, 0.2083, 0.9583, 0.2083, 0.9583, 0.2083, 0.9583, 0.2083, 0.9583, 0.2083, 0.9583, 0.2083, 0.9583, 0.2083, 0.9583, 0.2083, 0.9583, 0.2083, 0.9583, 0.2083, 0.9583, 0.2083, 0.9583, 0.2083, 0.9583, 0.2083, 0.9583, 0.2083, 0.9583, 0.2083, 0.9583, 0.2083, 0.9583, 0.2083, 0.9583, 0.2083, 0.9583, 0.2083, 0.9583, 0.2083, 0.9583, 0.2083, 0.9583, 0.2083, 0.9583, 0.2083, 0.9583, 0.2083, 0.9583, 0.2083, 0.9583, 0.2083, 0.9583, 0.2083, 0.9583, 0.2083, 0.9583, 0.2083, 0.9583, 0.2083, 0.9583, 0.2083, 0.9583, 0.2083, 0.9583, 0.2083, 0.9583, 0.2083, 0.9583, 0.2083, 0.9583, 0.2083, 0.9583, 0.2083, 0.2917, 0.9583, 0.2917, 0.9583, 0.2917, 0.9583, 0.2917, 0.9583, 0.2917, 0.9583, 0.2917, 0.9583, 0.2917, 0.9583, 0.2917, 0.9583, 0.2917, 0.9583, 0.2917, 0.9583, 0.2917, 0.9583, 0.2917, 0.9583, 0.2917, 0.9583, 0.2917, 0.9583, 0.2917, 0.9583, 0.2917, 0.9583, 0.2917, 0.9583, 0.2917, 0.9583, 0.2917, 0.9583, 0.2917, 0.9583, 0.2917, 0.9583, 0.2917, 0.9583, 0.2917, 0.9583, 0.2917, 0.9583, 0.2917, 0.9583, 0.2917, 0.9583, 0.2917, 0.9583, 0.2917, 0.9583, 0.2917, 0.9583, 0.2917, 0.9583, 0.2917, 0.9583, 0.2917, 0.9583, 0.2917, 0.9583, 0.2917, 0.9583, 0.2917, 0.9583, 0.2917, 0.9583, 0.2917, 0.9583, 0.2917, 0.9583, 0.2917, 0.9583, 0.2917, 0.9583, 0.2917, 0.9583, 0.2917, 0.9583, 0.2917, 0.9583, 0.2917, 0.9583, 0.2917, 0.9583, 0.2917, 0.9583, 0.2917, 0.9583, 0.2917, 0.9583, 0.2917, 0.9583, 0.2917, 0.9583, 0.2917, 0.9583, 0.2917, 0.9583, 0.2917, 0.9583, 0.2917, 0.9583, 0.2917, 0.9583, 0.2917, 0.9583, 0.125, 0.9583, 0.125, 0.9583, 0.125, 0.9583, 0.125, 0.9583, 0.125, 0.9583, 0.125, 0.9583, 0.125, 0.9583, 0.125, 0.9583, 0.125, 0.9583, 0.125, 0.9583, 0.125, 0.9583, 0.125, 0.9583, 0.125, 0.9583, 0.125, 0.9583, 0.125, 0.9583, 0.125, 0.9583, 0.125, 0.9583, 0.125, 0.9583, 0.125, 0.9583, 0.125, 0.9583, 0.125, 0.9583, 0.125, 0.9583, 0.125, 0.9583, 0.125, 0.9583, 0.125, 0.9583, 0.125, 0.9583, 0.125, 0.9583, 0.125, 0.9583, 0.125, 0.9583, 0.125, 0.9583, 0.125, 0.9583, 0.125, 0.9583, 0.125, 0.9583, 0.125, 0.9583, 0.125, 0.9583, 0.125, 0.9583, 0.125, 0.9583, 0.125, 0.9583, 0.125, 0.9583, 0.125, 0.9583, 0.125, 0.9583, 0.125, 0.9583, 0.125, 0.9583, 0.125, 0.9583, 0.125, 0.9583, 0.125, 0.9583, 0.125, 0.9583, 0.125, 0.9583, 0.125, 0.9583, 0.125, 0.9583, 0.125, 0.9583, 0.125, 0.9583, 0.125, 0.9583, 0.125, 0.9583, 0.125, 0.9583, 0.125, 0.9583, 0.125, 0.9583, 0.125, 0.9583, 0.125, 0.9583, 0.125, 0.9583, 0.125, 0.9583, 0.125, 0.9583, 0.125, 0.9583, 0.125, 0.9583, 0.125, 0.9583, 0.125, 0.9583, 0.125, 0.9583, 0.125, 0.9583, 0.125, 0.9583, 0.125, 0.9583, 0.125, 0.9583, 0.125, 0.9583, 0.125, 0.9583, 0.125, 0.9583, 0.125, 0.9583, 0.125, 0.9583, 0.125, 0.9583, 0.125, 0.9583, 0.125, 0.9583, 0.125, 0.9583, 0.125, 0.9583, 0.125, 0.9583, 0.125, 0.9583, 0.125, 0.9583, 0.125, 0.9583, 0.125, 0.9583, 0.125, 0.9583, 0.125, 0.9583, 0.125, 0.9583, 0.125, 0.9583, 0.125, 0.9583, 0.125, 0.9583, 0.125, 0.9583, 0.125, 0.9583, 0.125, 0.9583, 0.125, 0.9583, 0.125, 0.9583, 0.125, 0.9583, 0.125, 0.9583, 0.125, 0.9583, 0.125, 0.9583, 0.125, 0.9583, 0.125, 0.9583, 0.125, 0.9583, 0.125, 0.9583, 0.125, 0.9583, 0.125, 0.9583, 0.125, 0.9583, 0.125, 0.9583, 0.125, 0.9583, 0.125, 0.9583, 0.125, 0.9583, 0.125, 0.9583, 0.125, 0.9583, 0.125, 0.9583, 0.125, 0.9583, 0.125, 0.9583, 0.125, 0.9583, 0.125, 0.9583, 0.125, 0.9583, 0.125, 0.9583, 0.125, 0.9583, 0.125, 0.9583, 0.125, 0.9583, 0.125, 0.9583, 0.125, 0.9583, 0.125, 0.9583, 0.125, 0.9583, 0.125, 0.9583, 0.125, 0.9583, 0.125, 0.9583, 0.125, 0.9583, 0.125, 0.9583, 0.125, 0.9583, 0.125, 0.9583, 0.125, 0.9583, 0.125, 0.9583, 0.125, 0.9583, 0.125, 0.9583, 0.125, 0.9583, 0.125, 0.9583, 0.125, 0.9583, 0.125, 0.9583, 0.125, 0.9583, 0.125, 0.9583, 0.125, 0.9583, 0.125, 0.9583, 0.125, 0.9583, 0.125, 0.9583, 0.125, 0.9583, 0.125, 0.9583, 0.125, 0.9583, 0.125, 0.9583, 0.125, 0.9583, 0.125, 0.9583, 0.125, 0.9583, 0.125, 0.9583, 0.125, 0.9583, 0.125, 0.9583, 0.125, 0.9583, 0.125, 0.9583, 0.125, 0.9583, 0.125, 0.9583, 0.125, 0.9583, 0.125, 0.9583, 0.125, 0.9583, 0.125, 0.9583, 0.125, 0.9583, 0.125, 0.9583, 0.125, 0.9583, 0.125, 0.9583, 0.125, 0.9583, 0.125, 0.9583, 0.125, 0.9583, 0.125, 0.9583, 0.125, 0.9583, 0.125, 0.9583, 0.125, 0.9583, 0.125, 0.9583, 0.125, 0.9583, 0.125, 0.9583, 0.125, 0.9583, 0.125, 0.9583, 0.125, 0.9583, 0.125, 0.9583, 0.125, 0.9583, 0.125, 0.9583, 0.125, 0.9583, 0.125, 0.9583, 0.125, 0.9583, 0.125, 0.9583, 0.125, 0.9583, 0.125, 0.9583, 0.125, 0.9583, 0.125, 0.9583, 0.125, 0.9583, 0.125, 0.9583, 0.125, 0.9583, 0.125, 0.9583, 0.125, 0.9583, 0.125, 0.9583, 0.125, 0.9583, 0.125, 0.9583, 0.125, 0.9583, 0.125, 0.9583, 0.125, 0.9583, 0.125, 0.9583, 0.125, 0.9583, 0.125, 0.9583, 0.125, 0.9583, 0.125, 0.9583, 0.125, 0.9583, 0.125, 0.9583, 0.125, 0.9583, 0.125, 0.9583, 0.125, 0.9583, 0.125, 0.9583, 0.125, 0.9583, 0.125, 0.9583, 0.125, 0.9583, 0.125, 0.9583, 0.125, 0.9583, 0.125, 0.9583, 0.125, 0.9583, 0.125, 0.9583, 0.125, 0.9583, 0.125, 0.9583, 0.125, 0.9583, 0.125, 0.9583, 0.125, 0.9583, 0.125, 0.9583, 0.125, 0.9583, 0.125, 0.9583, 0.125, 0.9583, 0.125, 0.9583, 0.125, 0.9583, 0.125, 0.9583, 0.125, 0.9583, 0.125, 0.9583, 0.125, 0.9583, 0.125, 0.9583, 0.125, 0.9583, 0.125, 0.9583, 0.125, 0.9583, 0.125, 0.9583, 0.125, 0.9583, 0.125, 0.9583, 0.125, 0.9583, 0.125, 0.9583, 0.125, 0.9583, 0.125, 0.9583, 0.125, 0.9583, 0.125, 0.9583, 0.125, 0.9583, 0.125, 0.9583, 0.125, 0.9583, 0.125, 0.9583, 0.125, 0.9583, 0.125, 0.9583, 0.125, 0.9583, 0.125, 0.9583, 0.125, 0.9583, 0.125, 0.9583, 0.125, 0.9583, 0.125, 0.9583, 0.125, 0.9583, 0.125, 0.9583, 0.125, 0.9583, 0.125, 0.9583, 0.125, 0.9583, 0.125, 0.9583, 0.125, 0.9583, 0.125, 0.9583, 0.125, 0.9583, 0.125, 0.9583, 0.125, 0.9583, 0.125, 0.9583, 0.125, 0.9583, 0.125, 0.9583, 0.125, 0.9583, 0.125, 0.9583, 0.125, 0.9583, 0.125, 0.9583, 0.125, 0.9583, 0.125, 0.9583, 0.125, 0.9583, 0.125, 0.9583, 0.125, 0.9583, 0.125, 0.9583, 0.125, 0.9583, 0.125, 0.9583, 0.125, 0.9583, 0.125, 0.9583, 0.125, 0.9583, 0.125, 0.9583, 0.125, 0.9583, 0.125, 0.9583, 0.125, 0.9583, 0.125, 0.9583, 0.125, 0.9583, 0.125, 0.9583, 0.125, 0.9583, 0.125, 0.9583, 0.125, 0.9583, 0.125, 0.9583, 0.125, 0.9583, 0.125, 0.9583, 0.125, 0.9583, 0.125, 0.9583, 0.125, 0.9583, 0.125, 0.9583, 0.125, 0.9583, 0.125, 0.9583, 0.125, 0.9583, 0.125, 0.9583, 0.125, 0.9583, 0.125, 0.9583, 0.125, 0.9583, 0.125, 0.9583, 0.125, 0.9583, 0.125, 0.9583, 0.125, 0.9583, 0.125, 0.9583, 0.125, 0.9583, 0.125, 0.9583, 0.125, 0.9583, 0.125, 0.9583, 0.125, 0.9583, 0.125, 0.9583, 0.125, 0.9583, 0.125, 0.9583, 0.125, 0.9583, 0.125, 0.9583, 0.125, 0.9583, 0.125, 0.9583, 0.125, 0.9583, 0.125, 0.9583, 0.125, 0.9583, 0.125, 0.9583, 0.125, 0.9583, 0.125, 0.9583, 0.125, 0.9583, 0.125, 0.9583, 0.125, 0.9583, 0.125, 0.9583, 0.125, 0.9583, 0.125, 0.9583, 0.125, 0.9583, 0.125, 0.9583, 0.125, 0.9583, 0.125, 0.9583, 0.125, 0.9583, 0.125, 0.9583, 0.125, 0.9583, 0.125, 0.9583, 0.125, 0.9583, 0.125, 0.9583, 0.125, 0.9583, 0.125, 0.9583, 0.125, 0.9583, 0.125, 0.9583, 0.125, 0.9583, 0.125, 0.9583, 0.125, 0.9583, 0.125, 0.9583, 0.125, 0.9583, 0.125, 0.9583, 0.125, 0.9583, 0.125, 0.9583, 0.125, 0.9583, 0.125, 0.9583, 0.125, 0.9583, 0.125, 0.9583, 0.125, 0.9583, 0.125, 0.9583, 0.125, 0.9583, 0.125, 0.9583, 0.125, 0.9583, 0.125, 0.9583, 0.125, 0.9583, 0.125, 0.9583, 0.125, 0.9583, 0.125, 0.9583, 0.125, 0.9583, 0.125, 0.9583, 0.125, 0.9583, 0.125, 0.9583, 0.125, 0.9583, 0.125, 0.9583, 0.125, 0.9583, 0.125, 0.9583, 0.125, 0.9583, 0.125, 0.9583, 0.125, 0.9583, 0.125, 0.9583, 0.125, 0.9583, 0.125, 0.9583, 0.125, 0.9583, 0.125, 0.9583, 0.125, 0.9583, 0.125, 0.9583, 0.125, 0.9583, 0.125, 0.9583, 0.125, 0.9583, 0.125, 0.9583, 0.125, 0.9583, 0.125, 0.9583, 0.125, 0.9583, 0.125, 0.9583, 0.125, 0.9583, 0.125, 0.9583, 0.125, 0.9583, 0.125, 0.9583, 0.125, 0.9583, 0.125, 0.9583, 0.125, 0.9583, 0.125, 0.9583, 0.125, 0.9583, 0.125, 0.9583, 0.125, 0.9583, 0.125, 0.9583, 0.125, 0.9583, 0.125, 0.9583, 0.125, 0.9583, 0.125, 0.9583, 0.125, 0.9583, 0.125, 0.9583, 0.125, 0.9583, 0.125, 0.9583, 0.125, 0.9583, 0.125, 0.9583, 0.125, 0.9583, 0.125, 0.9583, 0.125, 0.9583, 0.125, 0.9583, 0.125, 0.9583, 0.125, 0.9583, 0.125, 0.9583, 0.125, 0.9583, 0.125, 0.9583, 0.125, 0.9583, 0.125, 0.9583, 0.125, 0.9583, 0.125, 0.9583, 0.125, 0.9583, 0.125, 0.9583, 0.125, 0.9583, 0.125, 0.9583, 0.125, 0.9583, 0.125, 0.9583, 0.125, 0.9583, 0.125, 0.9583, 0.125, 0.9583, 0.125, 0.9583, 0.125, 0.9583, 0.125, 0.9583, 0.125, 0.9583, 0.125, 0.9583, 0.125, 0.9583, 0.125, 0.9583, 0.125, 0.9583, 0.125, 0.9583, 0.125, 0.9583, 0.125, 0.9583, 0.125, 0.9583, 0.125, 0.9583, 0.125, 0.9583, 0.125, 0.9583, 0.125, 0.9583, 0.125, 0.9583, 0.125, 0.9583, 0.125, 0.9583, 0.125, 0.9583, 0.125, 0.9583, 0.125, 0.9583, 0.125, 0.9583, 0.125, 0.9583, 0.125, 0.9583, 0.125, 0.9583, 0.125, 0.9583, 0.125, 0.9583, 0.125, 0.9583, 0.125, 0.9583, 0.125, 0.9583, 0.125, 0.9583, 0.125, 0.9583, 0.125, 0.9583, 0.125, 0.9583, 0.125, 0.9583, 0.125, 0.9583, 0.125, 0.9583, 0.125, 0.9583, 0.125, 0.9583, 0.125, 0.9583, 0.125, 0.9583, 0.125, 0.9583, 0.125, 0.9583, 0.125, 0.9583, 0.125, 0.9583, 0.125, 0.9583, 0.125, 0.9583, 0.125, 0.9583, 0.125, 0.9583, 0.125, 0.9583, 0.125, 0.9583, 0.125, 0.9583, 0.125, 0.9583, 0.125, 0.9583, 0.125, 0.9583, 0.125, 0.9583, 0.125, 0.9583, 0.125, 0.9583, 0.125, 0.9583, 0.125, 0.9583, 0.125, 0.9583, 0.125, 0.9583, 0.125, 0.9583, 0.125, 0.9583, 0.125, 0.9583, 0.125, 0.9583, 0.125, 0.9583, 0.125, 0.9583, 0.125, 0.9583, 0.125, 0.9583, 0.125, 0.9583, 0.125, 0.9583, 0.125, 0.9583, 0.125, 0.9583, 0.125, 0.9583, 0.125, 0.9583, 0.125, 0.9583, 0.125, 0.9583, 0.125, 0.9583, 0.125, 0.9583, 0.125, 0.9583, 0.125, 0.9583, 0.125, 0.9583, 0.125, 0.9583, 0.125, 0.9583, 0.125, 0.9583, 0.125, 0.9583, 0.125, 0.9583, 0.125, 0.9583, 0.125, 0.9583, 0.125, 0.9583, 0.125, 0.9583, 0.125, 0.9583, 0.125, 0.9583, 0.125, 0.9583, 0.125, 0.9583, 0.125, 0.9583, 0.125, 0.9583, 0.125, 0.9583, 0.125, 0.9583, 0.125, 0.9583, 0.125, 0.9583, 0.125, 0.9583, 0.125, 0.9583, 0.125, 0.9583, 0.125, 0.9583, 0.125, 0.9583, 0.125, 0.9583, 0.125, 0.9583, 0.125, 0.9583, 0.125, 0.9583, 0.125, 0.9583, 0.125, 0.9583, 0.125, 0.9583, 0.125, 0.9583, 0.125, 0.9583, 0.125, 0.9583, 0.125, 0.9583, 0.125, 0.9583, 0.125, 0.9583, 0.125, 0.9583, 0.125, 0.9583, 0.125, 0.9583, 0.125, 0.9583, 0.125, 0.9583, 0.125, 0.9583, 0.125, 0.9583, 0.125, 0.9583, 0.125, 0.9583, 0.125, 0.9583, 0.125, 0.9583, 0.125, 0.9583, 0.125, 0.9583, 0.125, 0.9583, 0.125, 0.9583, 0.125, 0.9583, 0.125, 0.9583, 0.125, 0.9583, 0.125, 0.9583, 0.125, 0.9583, 0.125, 0.9583, 0.125, 0.9583, 0.125, 0.9583, 0.125, 0.9583, 0.125, 0.9583, 0.125, 0.9583, 0.125, 0.9583, 0.125, 0.9583, 0.125, 0.9583, 0.125, 0.9583, 0.125, 0.9583, 0.125, 0.9583, 0.125, 0.9583, 0.125, 0.9583, 0.125, 0.9583, 0.125, 0.9583, 0.125, 0.9583, 0.125, 0.9583, 0.125, 0.9583, 0.125, 0.9583, 0.125, 0.9583, 0.125, 0.9583, 0.125, 0.9583, 0.125, 0.9583, 0.125, 0.9583, 0.125, 0.9583, 0.125, 0.9583, 0.125, 0.9583, 0.125, 0.9583, 0.125, 0.9583, 0.125, 0.9583, 0.125, 0.9583, 0.125, 0.9583, 0.125, 0.9583, 0.125, 0.9583, 0.125, 0.9583, 0.125, 0.9583, 0.125, 0.9583, 0.125, 0.9583, 0.125, 0.9583, 0.125, 0.9583, 0.125, 0.9583, 0.125, 0.9583, 0.125, 0.9583, 0.125, 0.9583, 0.125, 0.9583, 0.125, 0.9583, 0.125, 0.9583, 0.125, 0.9583, 0.125, 0.9583, 0.125, 0.9583, 0.125, 0.9583, 0.125, 0.9583, 0.125, 0.9583, 0.125, 0.9583, 0.125, 0.9583, 0.125, 0.9583, 0.125, 0.9583, 0.125, 0.9583, 0.125, 0.9583, 0.125, 0.9583, 0.125, 0.9583, 0.125, 0.9583, 0.125, 0.9583, 0.125, 0.9583, 0.125, 0.9583, 0.125, 0.9583, 0.125, 0.9583, 0.125, 0.9583, 0.125, 0.9583, 0.125, 0.9583, 0.125, 0.9583, 0.125, 0.9583, 0.125, 0.9583, 0.125, 0.9583, 0.125, 0.9583, 0.125, 0.9583, 0.125, 0.9583, 0.125, 0.9583, 0.125, 0.9583, 0.125, 0.9583, 0.125, 0.9583, 0.125, 0.9583, 0.125, 0.9583, 0.125, 0.9583, 0.125, 0.9583, 0.125, 0.9583, 0.125, 0.9583, 0.125, 0.9583, 0.125, 0.9583, 0.125, 0.9583, 0.125, 0.9583, 0.125, 0.9583, 0.125, 0.9583, 0.125, 0.9583, 0.125, 0.9583, 0.125, 0.9583, 0.125, 0.9583, 0.125, 0.9583, 0.125, 0.9583, 0.125, 0.9583, 0.125, 0.9583, 0.125, 0.9583, 0.125, 0.9583, 0.125, 0.9583, 0.125, 0.9583, 0.125, 0.9583, 0.125, 0.9583, 0.125, 0.9583, 0.125, 0.9583, 0.125, 0.9583, 0.125, 0.9583, 0.125, 0.9583, 0.125, 0.9583, 0.125, 0.9583, 0.125, 0.9583, 0.125, 0.9583, 0.125, 0.9583, 0.125, 0.9583, 0.125, 0.9583, 0.125, 0.9583, 0.125, 0.9583, 0.125, 0.9583, 0.125, 0.9583, 0.125, 0.9583, 0.125, 0.9583, 0.125, 0.9583, 0.125, 0.9583, 0.125, 0.9583, 0.125, 0.9583, 0.125, 0.9583, 0.125, 0.9583, 0.125, 0.9583, 0.125, 0.9583, 0.125, 0.9583, 0.125, 0.9583, 0.125, 0.9583, 0.125, 0.9583, 0.125, 0.9583, 0.125, 0.9583, 0.125, 0.9583, 0.125, 0.9583, 0.125, 0.9583, 0.125, 0.9583, 0.125, 0.9583, 0.125, 0.9583, 0.125, 0.9583, 0.125, 0.9583, 0.125, 0.9583, 0.125, 0.9583, 0.125, 0.9583, 0.125, 0.9583, 0.125, 0.9583, 0.125, 0.9583, 0.125, 0.9583, 0.125, 0.9583, 0.125, 0.9583, 0.125, 0.9583, 0.125, 0.9583, 0.125, 0.9583, 0.125, 0.9583, 0.125, 0.9583, 0.125, 0.9583, 0.125, 0.9583, 0.125, 0.9583, 0.125, 0.9583, 0.125, 0.9583, 0.125, 0.9583, 0.125, 0.9583, 0.125, 0.9583, 0.125, 0.9583, 0.125, 0.9583, 0.125, 0.9583, 0.125, 0.9583, 0.125, 0.9583, 0.125, 0.9583, 0.125, 0.9583, 0.125, 0.9583, 0.125, 0.9583, 0.125, 0.9583, 0.125, 0.9583, 0.125, 0.9583, 0.125, 0.9583, 0.125, 0.9583, 0.125, 0.9583, 0.125, 0.9583, 0.125, 0.9583, 0.125, 0.9583, 0.125, 0.9583, 0.125, 0.9583, 0.125, 0.9583, 0.125, 0.9583, 0.125, 0.9583, 0.125, 0.9583, 0.125, 0.9583, 0.125, 0.9583, 0.125, 0.9583, 0.125, 0.9583, 0.125, 0.9583, 0.125, 0.9583, 0.125, 0.9583, 0.125, 0.9583, 0.125, 0.9583, 0.125, 0.9583, 0.125, 0.9583, 0.125, 0.9583, 0.125, 0.9583, 0.125, 0.9583, 0.125, 0.9583, 0.125, 0.9583, 0.125, 0.9583, 0.125, 0.9583, 0.125, 0.9583, 0.125, 0.9583, 0.125, 0.9583, 0.125, 0.9583, 0.125, 0.9583, 0.125, 0.9583, 0.125, 0.9583, 0.125, 0.9583, 0.125, 0.9583, 0.125, 0.9583, 0.125, 0.9583, 0.125, 0.9583, 0.125, 0.9583, 0.125, 0.9583, 0.125, 0.9583, 0.125, 0.9583, 0.125, 0.9583, 0.125, 0.9583, 0.125, 0.9583, 0.125, 0.9583, 0.125, 0.9583, 0.125, 0.9583, 0.125, 0.9583, 0.125, 0.9583, 0.125, 0.9583, 0.125, 0.9583, 0.125, 0.9583, 0.125, 0.9583, 0.125, 0.9583, 0.125, 0.9583, 0.125, 0.9583, 0.125, 0.9583, 0.125, 0.9583, 0.125, 0.9583, 0.125, 0.9583, 0.125, 0.9583, 0.125, 0.9583, 0.125, 0.9583, 0.125, 0.9583, 0.125, 0.9583, 0.125, 0.9583, 0.125, 0.9583, 0.125, 0.9583, 0.125, 0.9583, 0.125, 0.9583, 0.125, 0.9583, 0.125, 0.9583, 0.125, 0.9583, 0.125, 0.9583, 0.125, 0.9583, 0.125, 0.9583, 0.125, 0.9583, 0.125, 0.9583, 0.125, 0.9583, 0.125, 0.9583, 0.125, 0.9583, 0.125, 0.9583, 0.125, 0.9583, 0.125, 0.9583, 0.125, 0.9583, 0.125, 0.9583, 0.125, 0.9583, 0.125, 0.9583, 0.125, 0.9583, 0.125, 0.9583, 0.125, 0.9583, 0.125, 0.9583, 0.125, 0.9583, 0.125, 0.9583, 0.125, 0.9583, 0.125, 0.9583, 0.125, 0.9583, 0.125, 0.9583, 0.125, 0.9583, 0.125, 0.9583, 0.125, 0.9583, 0.125, 0.9583, 0.125, 0.9583, 0.125, 0.9583, 0.125, 0.9583, 0.125, 0.9583, 0.125, 0.9583, 0.125, 0.9583, 0.125, 0.9583, 0.125, 0.9583, 0.125, 0.9583, 0.125, 0.9583, 0.125, 0.9583, 0.125, 0.9583, 0.125, 0.9583, 0.125, 0.9583, 0.125, 0.9583, 0.125, 0.9583, 0.125, 0.9583, 0.125, 0.9583, 0.125, 0.9583, 0.125, 0.9583, 0.125, 0.9583, 0.125, 0.9583, 0.125, 0.9583, 0.125, 0.9583, 0.125, 0.9583, 0.125, 0.9583, 0.125, 0.9583, 0.125, 0.9583, 0.125, 0.9583, 0.125, 0.9583, 0.125, 0.9583, 0.125, 0.9583, 0.125, 0.9583, 0.125, 0.9583, 0.125, 0.9583, 0.125, 0.9583, 0.125, 0.9583, 0.125, 0.9583, 0.125, 0.9583, 0.125, 0.9583, 0.125, 0.9583, 0.125, 0.9583, 0.125, 0.9583, 0.125, 0.9583, 0.125, 0.9583, 0.125, 0.9583, 0.125, 0.9583, 0.125, 0.9583, 0.125, 0.9583, 0.125, 0.9583, 0.125, 0.9583, 0.125, 0.9583, 0.125, 0.9583, 0.125, 0.9583, 0.125, 0.9583, 0.125, 0.9583, 0.125, 0.9583, 0.125, 0.9583, 0.125, 0.9583, 0.125, 0.9583, 0.125, 0.9583, 0.125, 0.9583, 0.125, 0.9583, 0.125, 0.9583, 0.125, 0.9583, 0.125, 0.9583, 0.125, 0.9583, 0.125, 0.9583, 0.125, 0.9583, 0.125, 0.9583, 0.125, 0.9583, 0.125, 0.9583, 0.125, 0.9583, 0.125, 0.9583, 0.125, 0.9583, 0.125, 0.9583, 0.125, 0.9583, 0.125, 0.9583, 0.125, 0.9583, 0.125, 0.9583, 0.125, 0.9583, 0.125, 0.9583, 0.125, 0.9583, 0.125, 0.9583, 0.125, 0.9583, 0.125, 0.9583, 0.125, 0.9583, 0.125, 0.9583, 0.125, 0.9583, 0.125, 0.9583, 0.125, 0.9583, 0.125, 0.9583, 0.125, 0.9583, 0.125, 0.9583, 0.125, 0.9583, 0.125, 0.9583, 0.125, 0.9583, 0.125, 0.9583, 0.125, 0.9583, 0.125, 0.9583, 0.125, 0.9583, 0.125, 0.9583, 0.125, 0.9583, 0.125, 0.9583, 0.125, 0.9583, 0.125, 0.9583, 0.125, 0.9583, 0.125, 0.9583, 0.125, 0.9583, 0.125, 0.9583, 0.125, 0.9583, 0.125, 0.9583, 0.125, 0.9583, 0.125, 0.9583, 0.125, 0.9583, 0.125, 0.9583, 0.125, 0.9583, 0.125, 0.9583, 0.125, 0.9583, 0.125, 0.9583, 0.125, 0.9583, 0.125, 0.9583, 0.125, 0.9583, 0.125, 0.9583, 0.125, 0.9583, 0.2917, 0.9583, 0.2917, 0.9583, 0.2917, 0.9583, 0.2917, 0.9583, 0.2917, 0.9583, 0.2917, 0.9583, 0.2917, 0.9583, 0.2917, 0.9583, 0.2917, 0.9583, 0.2917, 0.9583, 0.2917, 0.9583, 0.2917, 0.9583, 0.2917, 0.9583, 0.2917, 0.9583, 0.2917, 0.9583, 0.2917, 0.9583, 0.2917, 0.9583, 0.2917, 0.9583, 0.2917, 0.9583, 0.2917, 0.9583, 0.2917, 0.9583, 0.2917, 0.9583, 0.2917, 0.9583, 0.2917, 0.9583, 0.2917, 0.9583, 0.2917, 0.9583, 0.2917, 0.9583, 0.2917, 0.9583, 0.2917, 0.9583, 0.2917, 0.9583, 0.2917, 0.9583, 0.2917, 0.9583, 0.2917, 0.9583, 0.2917, 0.9583, 0.2917, 0.9583, 0.2917, 0.9583, 0.2917, 0.9583, 0.2917, 0.9583, 0.2917, 0.9583, 0.2917, 0.9583, 0.2917, 0.9583, 0.2917, 0.9583, 0.2917, 0.9583, 0.2917, 0.9583, 0.2917, 0.9583, 0.2917, 0.9583, 0.2917, 0.9583, 0.2917, 0.9583, 0.2917, 0.9583, 0.2917, 0.9583, 0.2917, 0.9583, 0.2917, 0.9583, 0.2917, 0.9583, 0.2917, 0.9583, 0.2917, 0.9583, 0.2917, 0.9583, 0.2917, 0.9583, 0.2917, 0.9583, 0.2917, 0.9583, 0.2917, 0.9583, 0.2917, 0.9583, 0.2917, 0.9583, 0.2917, 0.9583, 0.2917, 0.9583, 0.2917, 0.9583, 0.2917, 0.9583, 0.2917, 0.9583, 0.2917, 0.9583, 0.2917, 0.9583, 0.2917, 0.9583, 0.2917, 0.9583, 0.2917, 0.9583, 0.2917, 0.9583, 0.2917, 0.9583, 0.2917, 0.9583, 0.2917, 0.9583, 0.2917, 0.9583, 0.2917, 0.9583, 0.2917, 0.9583, 0.2917, 0.9583, 0.2917, 0.9583, 0.2917, 0.9583, 0.2917, 0.9583, 0.2917, 0.9583, 0.2917, 0.9583, 0.2917, 0.9583, 0.2917, 0.9583, 0.2917, 0.9583, 0.2917, 0.9583, 0.2917, 0.9583, 0.2917, 0.9583, 0.2917, 0.9583, 0.2917, 0.9583, 0.2917, 0.9583, 0.2917, 0.9583, 0.2917, 0.9583, 0.2917, 0.9583, 0.2917, 0.9583, 0.2917, 0.9583, 0.2917, 0.9583, 0.2917, 0.9583, 0.2917, 0.9583, 0.2917, 0.9583, 0.2917, 0.9583, 0.2917, 0.9583, 0.2917, 0.9583, 0.2917, 0.9583, 0.2917, 0.9583, 0.2917, 0.9583, 0.2917, 0.9583, 0.2917, 0.9583, 0.2917, 0.9583])
me_cylinder.materials.append(mat_material)
me_cylinder.use_remesh_fix_poles = True
me_cylinder.use_remesh_preserve_attributes = False
me_cylinder.use_mirror_vertex_groups = False
me_cylinder.update()

# ---- objects
ob_light = bpy.data.objects.new('Light', light_light)
ob_camera = bpy.data.objects.new('Camera', cam_camera)
ob_plane = bpy.data.objects.new('Plane', me_plane)
ob_fence = bpy.data.objects.new('Fence', me_cube_001)
ob_cylinder = bpy.data.objects.new('Cylinder', me_cylinder)

# ---- transforms, parenting, visibility, modifiers, constraints
ob_light.location = (4.076, 1.005, 5.904)
ob_light.rotation_euler = (0.6503, 0.05522, 1.866)
ob_light.lock_rotations_4d = False
ob_light.empty_display_type = 'ARROWS'
ob_light.color = (0.0, 0.0, 0.0, 0.0)
ob_light.lineart.crease_threshold = 0.0
ob_camera.location = (7.359, -6.926, 4.958)
ob_camera.rotation_euler = (1.109, 0.0, 0.8149)
ob_camera.lock_rotations_4d = False
ob_camera.empty_display_type = 'ARROWS'
ob_camera.color = (0.0, 0.0, 0.0, 0.0)
ob_camera.display_type = 'WIRE'
ob_camera.lineart.crease_threshold = 0.0
ob_plane.location = (0.0, 0.0, 0.0)
ob_plane.lineart.crease_threshold = 0.0
ob_fence.location = (0.0, -32.0, 0.0)
ob_fence.lineart.crease_threshold = 0.0
ob_cylinder.location = (0.0, 20.0, 0.0)
ob_cylinder.scale = (1.2, 1.2, 1.2)
ob_cylinder.lineart.crease_threshold = 0.0

# ---- collection membership
col_collection.objects.link(ob_light)
col_collection.objects.link(ob_camera)
col_collection.objects.link(ob_plane)
col_collection.objects.link(ob_fence)
col_collection.objects.link(ob_cylinder)

# ---- scene / render settings (as saved in the file)
scene.camera = ob_camera
scene.frame_start = 1; scene.frame_end = 250; scene.frame_set(1)
scene.render.engine = 'BLENDER_EEVEE_NEXT'
scene.cycles.use_denoising = False
scene.cycles.samples = 128
scene.cycles.sampling_pattern = 'TABULATED_SOBOL'
scene.cycles.use_adaptive_sampling = False
scene.cycles.use_light_tree = False
scene.view_settings.view_transform = 'Filmic'
bpy.context.view_layer.update()
